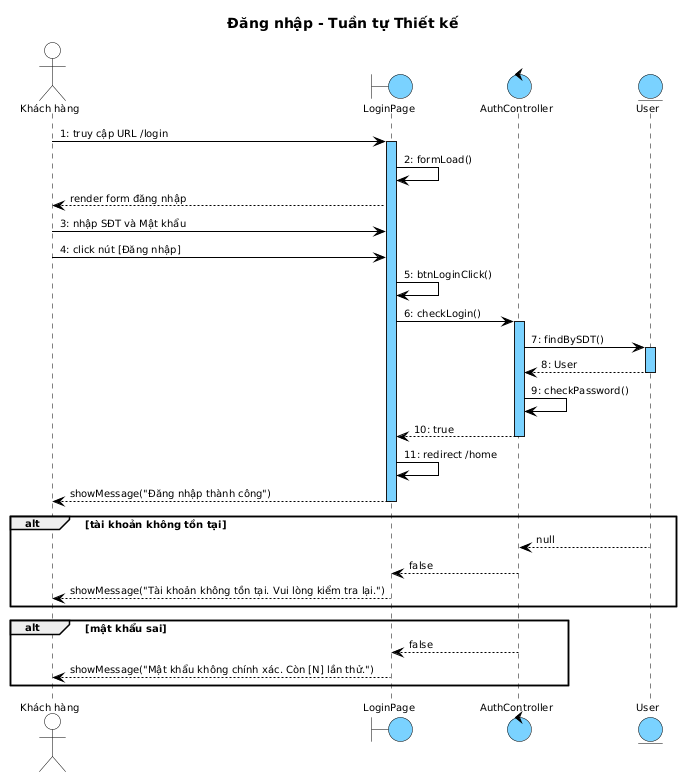

The diagram above was rendered by PlantUML. Its source (embedded in the PNG):
@startuml
skinparam shadowing false
skinparam SequenceMessageAlign left
skinparam SequenceLifeLineBackgroundColor #7AD2FF
skinparam SequenceLifeLineBorderColor #000000

<style>
sequenceDiagram {
  Shadowing 0; RoundCorner 0; FontName "Arial"; FontSize 10; FontColor #000000
  participant { BackgroundColor #7AD2FF; LineColor #000000; LineThickness 1 }
  actor { BackgroundColor transparent; LineColor #000000 }
  boundary { BackgroundColor #7AD2FF; LineColor #000000 }
  control { BackgroundColor #7AD2FF; LineColor #000000 }
  entity { BackgroundColor #7AD2FF; LineColor #000000 }
  lifeline { LineColor #000000; LineStyle 5-5 }
  arrow { LineColor #000000; LineThickness 1; FontSize 10 }
}
</style>

title Đăng nhập - Tuần tự Thiết kế

actor "Khách hàng" as KH
boundary LoginPage as B1
control AuthController as C1
entity User as E1

KH -> B1 : 1: truy cập URL /login
activate B1
B1 -> B1 : 2: formLoad()
B1 --> KH : render form đăng nhập
KH -> B1 : 3: nhập SĐT và Mật khẩu
KH -> B1 : 4: click nút [Đăng nhập]
B1 -> B1 : 5: btnLoginClick()
B1 -> C1 : 6: checkLogin()
activate C1
C1 -> E1 : 7: findBySDT()
activate E1
E1 --> C1 : 8: User
deactivate E1
C1 -> C1 : 9: checkPassword()
C1 --> B1 : 10: true
deactivate C1
B1 -> B1 : 11: redirect /home
B1 --> KH : showMessage("Đăng nhập thành công")
deactivate B1

alt tài khoản không tồn tại
  E1 --> C1 : null
  C1 --> B1 : false
  B1 --> KH : showMessage("Tài khoản không tồn tại. Vui lòng kiểm tra lại.")
end

alt mật khẩu sai
  C1 --> B1 : false
  B1 --> KH : showMessage("Mật khẩu không chính xác. Còn [N] lần thử.")
end
@enduml